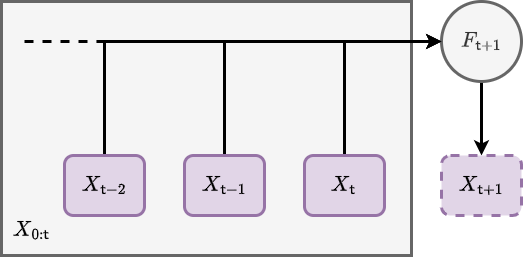

The diagram above was exported from draw.io. Its source (the exported page's mxGraphModel, read from the mxfile embedded in the PNG):
<mxGraphModel dx="884" dy="579" grid="1" gridSize="10" guides="1" tooltips="1" connect="1" arrows="1" fold="1" page="1" pageScale="1" pageWidth="827" pageHeight="1169" math="1" shadow="0">
  <root>
    <mxCell id="0" />
    <mxCell id="1" parent="0" />
    <mxCell id="3QvqaiyixiAEnvaVO8fw-1" value="" style="rounded=0;whiteSpace=wrap;html=1;strokeWidth=3;fontSize=18;fillColor=#f5f5f5;strokeColor=#666666;fontColor=#333333;" parent="1" vertex="1">
      <mxGeometry x="80" y="106" width="410" height="254" as="geometry" />
    </mxCell>
    <mxCell id="3QvqaiyixiAEnvaVO8fw-2" style="edgeStyle=orthogonalEdgeStyle;rounded=0;orthogonalLoop=1;jettySize=auto;html=1;entryX=0.5;entryY=0;entryDx=0;entryDy=0;fontSize=18;strokeWidth=3;" parent="1" source="3QvqaiyixiAEnvaVO8fw-3" target="3QvqaiyixiAEnvaVO8fw-10" edge="1">
      <mxGeometry relative="1" as="geometry" />
    </mxCell>
    <mxCell id="3QvqaiyixiAEnvaVO8fw-3" value="&lt;font style=&quot;font-size: 18px;&quot;&gt;$$F_{{\sf t}+1}$$&lt;/font&gt;" style="ellipse;whiteSpace=wrap;html=1;aspect=fixed;fillColor=#f5f5f5;fontColor=#333333;strokeColor=#666666;strokeWidth=3;" parent="1" vertex="1">
      <mxGeometry x="520" y="106" width="80" height="80" as="geometry" />
    </mxCell>
    <mxCell id="3QvqaiyixiAEnvaVO8fw-4" style="edgeStyle=orthogonalEdgeStyle;rounded=0;orthogonalLoop=1;jettySize=auto;html=1;entryX=0;entryY=0.5;entryDx=0;entryDy=0;strokeWidth=3;fontSize=18;exitX=0.5;exitY=0;exitDx=0;exitDy=0;" parent="1" source="3QvqaiyixiAEnvaVO8fw-5" target="3QvqaiyixiAEnvaVO8fw-3" edge="1">
      <mxGeometry relative="1" as="geometry">
        <Array as="points">
          <mxPoint x="303" y="146" />
        </Array>
      </mxGeometry>
    </mxCell>
    <mxCell id="3QvqaiyixiAEnvaVO8fw-5" value="$$X_{{\sf t}-1}$$" style="rounded=1;whiteSpace=wrap;html=1;strokeWidth=3;fontSize=18;fillColor=#e1d5e7;strokeColor=#9673a6;" parent="1" vertex="1">
      <mxGeometry x="263" y="260" width="80" height="60" as="geometry" />
    </mxCell>
    <mxCell id="3QvqaiyixiAEnvaVO8fw-6" style="edgeStyle=orthogonalEdgeStyle;rounded=0;orthogonalLoop=1;jettySize=auto;html=1;entryX=0;entryY=0.5;entryDx=0;entryDy=0;strokeWidth=3;fontSize=18;exitX=0.5;exitY=0;exitDx=0;exitDy=0;" parent="1" source="3QvqaiyixiAEnvaVO8fw-7" target="3QvqaiyixiAEnvaVO8fw-3" edge="1">
      <mxGeometry relative="1" as="geometry">
        <Array as="points">
          <mxPoint x="423" y="146" />
        </Array>
      </mxGeometry>
    </mxCell>
    <mxCell id="3QvqaiyixiAEnvaVO8fw-7" value="$$X_{{\sf t}}$$" style="rounded=1;whiteSpace=wrap;html=1;strokeWidth=3;fontSize=18;fillColor=#e1d5e7;strokeColor=#9673a6;" parent="1" vertex="1">
      <mxGeometry x="383" y="260" width="80" height="60" as="geometry" />
    </mxCell>
    <mxCell id="3QvqaiyixiAEnvaVO8fw-8" style="edgeStyle=orthogonalEdgeStyle;rounded=0;orthogonalLoop=1;jettySize=auto;html=1;entryX=0;entryY=0.5;entryDx=0;entryDy=0;strokeWidth=3;fontSize=18;exitX=0.5;exitY=0;exitDx=0;exitDy=0;" parent="1" source="3QvqaiyixiAEnvaVO8fw-9" target="3QvqaiyixiAEnvaVO8fw-3" edge="1">
      <mxGeometry relative="1" as="geometry">
        <Array as="points">
          <mxPoint x="183" y="146" />
        </Array>
      </mxGeometry>
    </mxCell>
    <mxCell id="3QvqaiyixiAEnvaVO8fw-9" value="$$X_{{\sf t}-2}$$" style="rounded=1;whiteSpace=wrap;html=1;strokeWidth=3;fontSize=18;fillColor=#e1d5e7;strokeColor=#9673a6;" parent="1" vertex="1">
      <mxGeometry x="143" y="260" width="80" height="60" as="geometry" />
    </mxCell>
    <mxCell id="3QvqaiyixiAEnvaVO8fw-10" value="$$X_{{\sf t}+1}$$" style="rounded=1;whiteSpace=wrap;html=1;strokeWidth=3;fontSize=18;fillColor=#e1d5e7;strokeColor=#9673a6;dashed=1;" parent="1" vertex="1">
      <mxGeometry x="520" y="260" width="80" height="60" as="geometry" />
    </mxCell>
    <mxCell id="3QvqaiyixiAEnvaVO8fw-11" value="" style="endArrow=none;html=1;rounded=0;strokeWidth=3;fontSize=18;dashed=1;" parent="1" edge="1">
      <mxGeometry width="50" height="50" relative="1" as="geometry">
        <mxPoint x="103" y="146" as="sourcePoint" />
        <mxPoint x="183" y="146" as="targetPoint" />
      </mxGeometry>
    </mxCell>
    <mxCell id="3QvqaiyixiAEnvaVO8fw-12" value="$$X_{0:{\sf t}}$$" style="text;html=1;strokeColor=none;fillColor=none;align=center;verticalAlign=middle;whiteSpace=wrap;rounded=0;fontSize=18;" parent="1" vertex="1">
      <mxGeometry x="80" y="320" width="60" height="30" as="geometry" />
    </mxCell>
  </root>
</mxGraphModel>